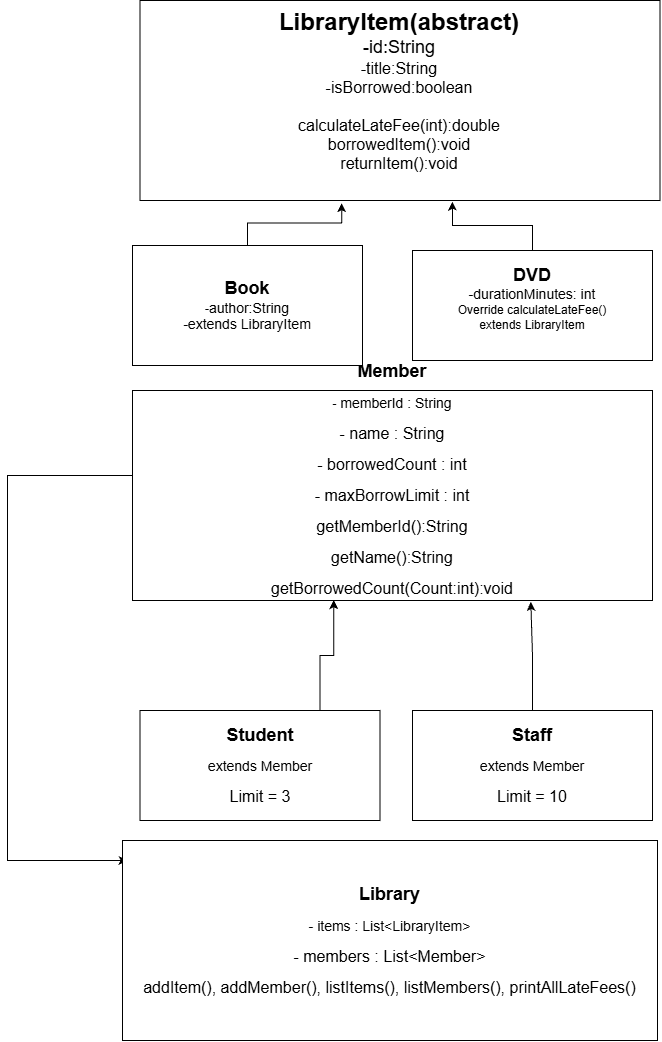

The diagram above was exported from draw.io. Its source (the exported page's mxGraphModel, read from the mxfile embedded in the PNG):
<mxGraphModel dx="1839" dy="1004" grid="1" gridSize="10" guides="1" tooltips="1" connect="1" arrows="1" fold="1" page="1" pageScale="1" pageWidth="850" pageHeight="1100" math="0" shadow="0">
  <root>
    <mxCell id="0" />
    <mxCell id="1" parent="0" />
    <mxCell id="ynxkIYIo6nbwTxNrJbz6-1" parent="1" style="rounded=0;whiteSpace=wrap;html=1;" value="&lt;font style=&quot;font-size: 24px;&quot;&gt;&lt;b&gt;LibraryItem(abstract)&lt;/b&gt;&lt;/font&gt;&lt;div&gt;&lt;font style=&quot;font-size: 18px;&quot;&gt;-id:String&lt;/font&gt;&lt;/div&gt;&lt;div&gt;&lt;font size=&quot;3&quot;&gt;-title:String&lt;/font&gt;&lt;/div&gt;&lt;div&gt;&lt;font size=&quot;3&quot;&gt;-isBorrowed:boolean&lt;/font&gt;&lt;/div&gt;&lt;div&gt;&lt;font size=&quot;3&quot;&gt;&lt;br&gt;&lt;/font&gt;&lt;/div&gt;&lt;div&gt;&lt;font size=&quot;3&quot;&gt;calculateLateFee(int):double&lt;/font&gt;&lt;/div&gt;&lt;div&gt;&lt;font size=&quot;3&quot;&gt;borrowedItem():void&lt;/font&gt;&lt;/div&gt;&lt;div&gt;&lt;font size=&quot;3&quot;&gt;returnItem():void&lt;/font&gt;&lt;/div&gt;&lt;div&gt;&lt;font size=&quot;3&quot;&gt;&lt;br&gt;&lt;/font&gt;&lt;/div&gt;" vertex="1">
      <mxGeometry height="200" width="520" x="172.5" y="30" as="geometry" />
    </mxCell>
    <mxCell id="ynxkIYIo6nbwTxNrJbz6-2" parent="1" style="rounded=0;whiteSpace=wrap;html=1;" value="&lt;p&gt;&lt;font style=&quot;font-size: 18px;&quot;&gt;&lt;b&gt;Student&lt;/b&gt;&lt;/font&gt;&lt;/p&gt;&lt;p&gt;&lt;font style=&quot;font-size: 14px;&quot;&gt;extends Member&lt;/font&gt;&lt;/p&gt;&lt;p&gt;&lt;font size=&quot;3&quot;&gt;Limit = 3&lt;/font&gt;&lt;/p&gt;" vertex="1">
      <mxGeometry height="110" width="240" x="172.5" y="740" as="geometry" />
    </mxCell>
    <mxCell id="ynxkIYIo6nbwTxNrJbz6-3" parent="1" style="rounded=0;whiteSpace=wrap;html=1;" value="&lt;font style=&quot;font-size: 18px;&quot;&gt;&lt;b&gt;DVD&lt;/b&gt;&lt;/font&gt;&lt;div&gt;&lt;font style=&quot;font-size: 14px;&quot;&gt;-durationMinutes: int&lt;/font&gt;&lt;/div&gt;&lt;div&gt;&lt;font style=&quot;font-size: 12px;&quot;&gt;Override calculateLateFee()&lt;/font&gt;&lt;/div&gt;&lt;div&gt;&lt;font style=&quot;font-size: 12px;&quot;&gt;extends LibraryItem&lt;/font&gt;&lt;/div&gt;&lt;div&gt;&lt;font style=&quot;font-size: 12px;&quot;&gt;&lt;br&gt;&lt;/font&gt;&lt;/div&gt;" vertex="1">
      <mxGeometry height="110" width="240" x="445" y="280" as="geometry" />
    </mxCell>
    <mxCell id="ynxkIYIo6nbwTxNrJbz6-14" edge="1" parent="1" source="ynxkIYIo6nbwTxNrJbz6-4" style="edgeStyle=orthogonalEdgeStyle;rounded=0;orthogonalLoop=1;jettySize=auto;html=1;exitX=0;exitY=0.5;exitDx=0;exitDy=0;">
      <mxGeometry relative="1" x="-0.1746" as="geometry">
        <Array as="points">
          <mxPoint x="40" y="505" />
          <mxPoint x="40" y="890" />
        </Array>
        <mxPoint x="160" y="890" as="targetPoint" />
      </mxGeometry>
    </mxCell>
    <mxCell id="ynxkIYIo6nbwTxNrJbz6-4" parent="1" style="rounded=0;whiteSpace=wrap;html=1;" value="&lt;p&gt;&lt;font style=&quot;font-size: 18px;&quot;&gt;&lt;b&gt;Member&lt;/b&gt;&lt;/font&gt;&lt;/p&gt;&lt;p&gt;&lt;span style=&quot;background-color: transparent; color: light-dark(rgb(0, 0, 0), rgb(255, 255, 255));&quot;&gt;-&lt;font style=&quot;font-size: 14px;&quot;&gt; memberId : String&lt;/font&gt;&lt;/span&gt;&lt;/p&gt;&lt;p&gt;&lt;font size=&quot;3&quot;&gt;- name : String&lt;/font&gt;&lt;/p&gt;&lt;p&gt;&lt;font size=&quot;3&quot;&gt;- borrowedCount : int&lt;/font&gt;&lt;/p&gt;&lt;p&gt;&lt;font size=&quot;3&quot;&gt;- maxBorrowLimit : int&lt;/font&gt;&lt;/p&gt;&lt;p&gt;&lt;font size=&quot;3&quot;&gt;getMemberId():String&lt;/font&gt;&lt;/p&gt;&lt;p&gt;&lt;font size=&quot;3&quot;&gt;getName():String&lt;/font&gt;&lt;/p&gt;&lt;p&gt;&lt;font size=&quot;3&quot;&gt;getBorrowedCount(Count:int):void&lt;/font&gt;&lt;/p&gt;&lt;p&gt;&lt;font size=&quot;3&quot;&gt;&lt;br&gt;&lt;/font&gt;&lt;/p&gt;" vertex="1">
      <mxGeometry height="210" width="520" x="165" y="420" as="geometry" />
    </mxCell>
    <mxCell id="ynxkIYIo6nbwTxNrJbz6-5" parent="1" style="rounded=0;whiteSpace=wrap;html=1;" value="&lt;b&gt;&lt;font style=&quot;font-size: 18px;&quot;&gt;Book&lt;/font&gt;&lt;/b&gt;&lt;div&gt;-&lt;font style=&quot;font-size: 14px;&quot;&gt;author:St&lt;/font&gt;&lt;font style=&quot;font-size: 14px;&quot;&gt;ring&lt;/font&gt;&lt;/div&gt;&lt;div&gt;&lt;font style=&quot;font-size: 14px;&quot;&gt;-extends LibraryItem&lt;/font&gt;&lt;/div&gt;" vertex="1">
      <mxGeometry height="120" width="230" x="165" y="275" as="geometry" />
    </mxCell>
    <mxCell id="ynxkIYIo6nbwTxNrJbz6-6" parent="1" style="rounded=0;whiteSpace=wrap;html=1;" value="&lt;p&gt;&lt;font style=&quot;font-size: 18px;&quot;&gt;&lt;b&gt;Staff&lt;/b&gt;&lt;/font&gt;&lt;/p&gt;&lt;p&gt;&lt;font style=&quot;font-size: 14px;&quot;&gt;extends Member&lt;/font&gt;&lt;/p&gt;&lt;p&gt;&lt;font size=&quot;3&quot;&gt;Limit = 10&lt;/font&gt;&lt;/p&gt;" vertex="1">
      <mxGeometry height="110" width="240" x="445" y="740" as="geometry" />
    </mxCell>
    <mxCell id="ynxkIYIo6nbwTxNrJbz6-7" parent="1" style="rounded=0;whiteSpace=wrap;html=1;" value="&lt;p&gt;&lt;font style=&quot;font-size: 18px;&quot;&gt;&lt;b&gt;Library&lt;/b&gt;&lt;/font&gt;&lt;/p&gt;&lt;p&gt;&lt;font style=&quot;font-size: 14px;&quot;&gt;- items : List&amp;lt;LibraryItem&amp;gt;&lt;/font&gt;&lt;/p&gt;&lt;p&gt;&lt;font size=&quot;3&quot;&gt;- members : List&amp;lt;Member&amp;gt;&lt;/font&gt;&lt;/p&gt;&lt;p&gt;&lt;font size=&quot;3&quot;&gt;addItem(), addMember(), listItems(), listMembers(), printAllLateFees()&lt;/font&gt;&lt;/p&gt;" vertex="1">
      <mxGeometry height="200" width="535" x="155" y="870" as="geometry" />
    </mxCell>
    <mxCell id="ynxkIYIo6nbwTxNrJbz6-10" edge="1" parent="1" source="ynxkIYIo6nbwTxNrJbz6-5" style="edgeStyle=orthogonalEdgeStyle;rounded=0;orthogonalLoop=1;jettySize=auto;html=1;exitX=0.5;exitY=0;exitDx=0;exitDy=0;entryX=0.388;entryY=1.014;entryDx=0;entryDy=0;entryPerimeter=0;" target="ynxkIYIo6nbwTxNrJbz6-1">
      <mxGeometry relative="1" as="geometry" />
    </mxCell>
    <mxCell id="ynxkIYIo6nbwTxNrJbz6-11" edge="1" parent="1" source="ynxkIYIo6nbwTxNrJbz6-3" style="edgeStyle=orthogonalEdgeStyle;rounded=0;orthogonalLoop=1;jettySize=auto;html=1;exitX=0.5;exitY=0;exitDx=0;exitDy=0;entryX=0.601;entryY=1.006;entryDx=0;entryDy=0;entryPerimeter=0;" target="ynxkIYIo6nbwTxNrJbz6-1">
      <mxGeometry relative="1" as="geometry" />
    </mxCell>
    <mxCell id="ynxkIYIo6nbwTxNrJbz6-12" edge="1" parent="1" source="ynxkIYIo6nbwTxNrJbz6-2" style="edgeStyle=orthogonalEdgeStyle;rounded=0;orthogonalLoop=1;jettySize=auto;html=1;exitX=0.75;exitY=0;exitDx=0;exitDy=0;entryX=0.387;entryY=0.998;entryDx=0;entryDy=0;entryPerimeter=0;" target="ynxkIYIo6nbwTxNrJbz6-4">
      <mxGeometry relative="1" as="geometry" />
    </mxCell>
    <mxCell id="ynxkIYIo6nbwTxNrJbz6-13" edge="1" parent="1" source="ynxkIYIo6nbwTxNrJbz6-6" style="edgeStyle=orthogonalEdgeStyle;rounded=0;orthogonalLoop=1;jettySize=auto;html=1;exitX=0.5;exitY=0;exitDx=0;exitDy=0;entryX=0.766;entryY=1.007;entryDx=0;entryDy=0;entryPerimeter=0;" target="ynxkIYIo6nbwTxNrJbz6-4">
      <mxGeometry relative="1" as="geometry" />
    </mxCell>
  </root>
</mxGraphModel>